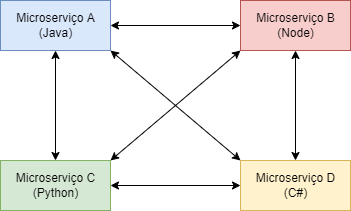

The diagram above was exported from draw.io. Its source (the exported page's mxGraphModel, read from the mxfile embedded in the PNG):
<mxGraphModel dx="1422" dy="766" grid="1" gridSize="10" guides="1" tooltips="1" connect="1" arrows="1" fold="1" page="1" pageScale="1" pageWidth="850" pageHeight="1100" math="0" shadow="0">
  <root>
    <mxCell id="0" />
    <mxCell id="1" parent="0" />
    <mxCell id="3AbFIc7ok5nJN3q6JN-Q-1" value="Microserviço A&lt;br&gt;(Java)" style="html=1;fillColor=#dae8fc;strokeColor=#6c8ebf;" vertex="1" parent="1">
      <mxGeometry x="120" y="120" width="110" height="50" as="geometry" />
    </mxCell>
    <mxCell id="3AbFIc7ok5nJN3q6JN-Q-2" value="Microserviço B&lt;br&gt;(Node)" style="html=1;fillColor=#f8cecc;strokeColor=#b85450;" vertex="1" parent="1">
      <mxGeometry x="360" y="120" width="110" height="50" as="geometry" />
    </mxCell>
    <mxCell id="3AbFIc7ok5nJN3q6JN-Q-3" value="Microserviço C&lt;br&gt;(Python)" style="html=1;fillColor=#d5e8d4;strokeColor=#82b366;" vertex="1" parent="1">
      <mxGeometry x="120" y="280" width="110" height="50" as="geometry" />
    </mxCell>
    <mxCell id="3AbFIc7ok5nJN3q6JN-Q-4" value="Microserviço D&lt;br&gt;(C#)" style="html=1;fillColor=#fff2cc;strokeColor=#d6b656;" vertex="1" parent="1">
      <mxGeometry x="360" y="280" width="110" height="50" as="geometry" />
    </mxCell>
    <mxCell id="3AbFIc7ok5nJN3q6JN-Q-5" value="" style="endArrow=classic;startArrow=classic;html=1;rounded=0;entryX=0.5;entryY=1;entryDx=0;entryDy=0;exitX=0.5;exitY=0;exitDx=0;exitDy=0;" edge="1" parent="1" source="3AbFIc7ok5nJN3q6JN-Q-3" target="3AbFIc7ok5nJN3q6JN-Q-1">
      <mxGeometry width="50" height="50" relative="1" as="geometry">
        <mxPoint x="400" y="390" as="sourcePoint" />
        <mxPoint x="450" y="340" as="targetPoint" />
      </mxGeometry>
    </mxCell>
    <mxCell id="3AbFIc7ok5nJN3q6JN-Q-6" value="" style="endArrow=classic;startArrow=classic;html=1;rounded=0;entryX=0;entryY=0.5;entryDx=0;entryDy=0;exitX=1;exitY=0.5;exitDx=0;exitDy=0;" edge="1" parent="1" source="3AbFIc7ok5nJN3q6JN-Q-1" target="3AbFIc7ok5nJN3q6JN-Q-2">
      <mxGeometry width="50" height="50" relative="1" as="geometry">
        <mxPoint x="185" y="290" as="sourcePoint" />
        <mxPoint x="185" y="180" as="targetPoint" />
      </mxGeometry>
    </mxCell>
    <mxCell id="3AbFIc7ok5nJN3q6JN-Q-7" value="" style="endArrow=classic;startArrow=classic;html=1;rounded=0;entryX=0.5;entryY=1;entryDx=0;entryDy=0;exitX=0.5;exitY=0;exitDx=0;exitDy=0;" edge="1" parent="1" source="3AbFIc7ok5nJN3q6JN-Q-4" target="3AbFIc7ok5nJN3q6JN-Q-2">
      <mxGeometry width="50" height="50" relative="1" as="geometry">
        <mxPoint x="195" y="300" as="sourcePoint" />
        <mxPoint x="195" y="190" as="targetPoint" />
      </mxGeometry>
    </mxCell>
    <mxCell id="3AbFIc7ok5nJN3q6JN-Q-8" value="" style="endArrow=classic;startArrow=classic;html=1;rounded=0;entryX=0;entryY=0.5;entryDx=0;entryDy=0;exitX=1;exitY=0.5;exitDx=0;exitDy=0;" edge="1" parent="1" source="3AbFIc7ok5nJN3q6JN-Q-3" target="3AbFIc7ok5nJN3q6JN-Q-4">
      <mxGeometry width="50" height="50" relative="1" as="geometry">
        <mxPoint x="205" y="310" as="sourcePoint" />
        <mxPoint x="205" y="200" as="targetPoint" />
      </mxGeometry>
    </mxCell>
    <mxCell id="3AbFIc7ok5nJN3q6JN-Q-9" value="" style="endArrow=classic;startArrow=classic;html=1;rounded=0;entryX=0;entryY=1;entryDx=0;entryDy=0;exitX=1;exitY=0;exitDx=0;exitDy=0;" edge="1" parent="1" source="3AbFIc7ok5nJN3q6JN-Q-3" target="3AbFIc7ok5nJN3q6JN-Q-2">
      <mxGeometry width="50" height="50" relative="1" as="geometry">
        <mxPoint x="215" y="320" as="sourcePoint" />
        <mxPoint x="215" y="210" as="targetPoint" />
      </mxGeometry>
    </mxCell>
    <mxCell id="3AbFIc7ok5nJN3q6JN-Q-10" value="" style="endArrow=classic;startArrow=classic;html=1;rounded=0;entryX=1;entryY=1;entryDx=0;entryDy=0;exitX=0;exitY=0;exitDx=0;exitDy=0;" edge="1" parent="1" source="3AbFIc7ok5nJN3q6JN-Q-4" target="3AbFIc7ok5nJN3q6JN-Q-1">
      <mxGeometry width="50" height="50" relative="1" as="geometry">
        <mxPoint x="225" y="330" as="sourcePoint" />
        <mxPoint x="225" y="220" as="targetPoint" />
      </mxGeometry>
    </mxCell>
  </root>
</mxGraphModel>